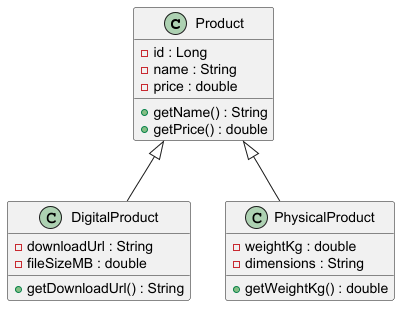

The diagram above was rendered by PlantUML. Its source (embedded in the PNG):
@startuml
class Product {
 - id : Long
 - name : String
 - price : double
 + getName() : String
 + getPrice() : double
}
class DigitalProduct {
 - downloadUrl : String
 - fileSizeMB : double
 + getDownloadUrl() : String
}
class PhysicalProduct {
 - weightKg : double
 - dimensions : String
  + getWeightKg() : double
 }
 ' <|-- is the inheritance arrow. The PARENT goes on the left.
 Product <|-- DigitalProduct
 Product <|-- PhysicalProduct
 @enduml